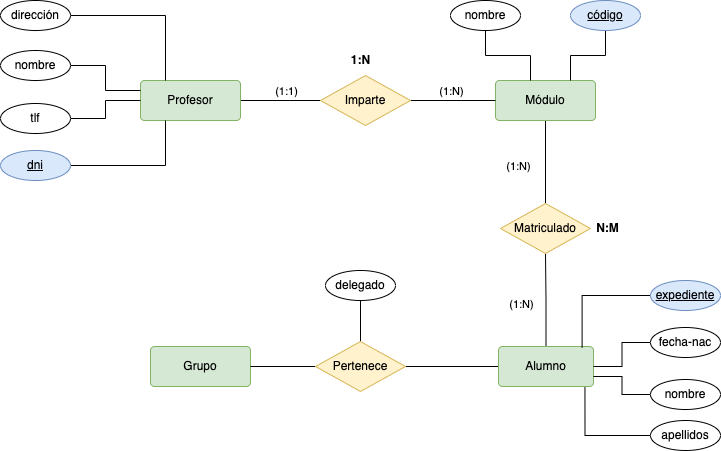

The diagram above was exported from draw.io. Its source (the exported page's mxGraphModel, read from the mxfile embedded in the PNG):
<mxGraphModel dx="1911" dy="652" grid="1" gridSize="10" guides="1" tooltips="1" connect="1" arrows="1" fold="1" page="1" pageScale="1" pageWidth="827" pageHeight="1169" math="0" shadow="0">
  <root>
    <mxCell id="Pm9PlNaNZf4zp0m3GHqy-0" />
    <mxCell id="Pm9PlNaNZf4zp0m3GHqy-1" parent="Pm9PlNaNZf4zp0m3GHqy-0" />
    <mxCell id="Pm9PlNaNZf4zp0m3GHqy-2" style="edgeStyle=orthogonalEdgeStyle;rounded=0;orthogonalLoop=1;jettySize=auto;html=1;endArrow=none;endFill=0;" edge="1" parent="Pm9PlNaNZf4zp0m3GHqy-1" source="Pm9PlNaNZf4zp0m3GHqy-4" target="Pm9PlNaNZf4zp0m3GHqy-10">
      <mxGeometry relative="1" as="geometry" />
    </mxCell>
    <mxCell id="Pm9PlNaNZf4zp0m3GHqy-3" value="(1:1)" style="edgeLabel;html=1;align=center;verticalAlign=middle;resizable=0;points=[];" vertex="1" connectable="0" parent="Pm9PlNaNZf4zp0m3GHqy-2">
      <mxGeometry x="0.125" relative="1" as="geometry">
        <mxPoint y="-10" as="offset" />
      </mxGeometry>
    </mxCell>
    <mxCell id="Pm9PlNaNZf4zp0m3GHqy-4" value="Profesor" style="rounded=1;arcSize=10;whiteSpace=wrap;html=1;align=center;fillColor=#d5e8d4;strokeColor=#82b366;" vertex="1" parent="Pm9PlNaNZf4zp0m3GHqy-1">
      <mxGeometry x="-650" y="110" width="100" height="40" as="geometry" />
    </mxCell>
    <mxCell id="Pm9PlNaNZf4zp0m3GHqy-5" style="edgeStyle=orthogonalEdgeStyle;rounded=0;orthogonalLoop=1;jettySize=auto;html=1;entryX=0.5;entryY=0;entryDx=0;entryDy=0;endArrow=none;endFill=0;" edge="1" parent="Pm9PlNaNZf4zp0m3GHqy-1" source="Pm9PlNaNZf4zp0m3GHqy-7" target="Pm9PlNaNZf4zp0m3GHqy-18">
      <mxGeometry relative="1" as="geometry" />
    </mxCell>
    <mxCell id="Pm9PlNaNZf4zp0m3GHqy-6" value="(1:N)" style="edgeLabel;html=1;align=center;verticalAlign=middle;resizable=0;points=[];" vertex="1" connectable="0" parent="Pm9PlNaNZf4zp0m3GHqy-5">
      <mxGeometry x="-0.0358" y="1" relative="1" as="geometry">
        <mxPoint x="-29" y="5" as="offset" />
      </mxGeometry>
    </mxCell>
    <mxCell id="Pm9PlNaNZf4zp0m3GHqy-7" value="Módulo" style="rounded=1;arcSize=10;whiteSpace=wrap;html=1;align=center;fillColor=#d5e8d4;strokeColor=#82b366;" vertex="1" parent="Pm9PlNaNZf4zp0m3GHqy-1">
      <mxGeometry x="-295" y="110" width="100" height="40" as="geometry" />
    </mxCell>
    <mxCell id="Pm9PlNaNZf4zp0m3GHqy-8" style="edgeStyle=orthogonalEdgeStyle;rounded=0;orthogonalLoop=1;jettySize=auto;html=1;entryX=0;entryY=0.5;entryDx=0;entryDy=0;endArrow=none;endFill=0;" edge="1" parent="Pm9PlNaNZf4zp0m3GHqy-1" source="Pm9PlNaNZf4zp0m3GHqy-10" target="Pm9PlNaNZf4zp0m3GHqy-7">
      <mxGeometry relative="1" as="geometry" />
    </mxCell>
    <mxCell id="Pm9PlNaNZf4zp0m3GHqy-9" value="(1:N)" style="edgeLabel;html=1;align=center;verticalAlign=middle;resizable=0;points=[];" vertex="1" connectable="0" parent="Pm9PlNaNZf4zp0m3GHqy-8">
      <mxGeometry x="-0.0824" y="-2" relative="1" as="geometry">
        <mxPoint x="1" y="-12" as="offset" />
      </mxGeometry>
    </mxCell>
    <mxCell id="Pm9PlNaNZf4zp0m3GHqy-10" value="Imparte" style="shape=rhombus;perimeter=rhombusPerimeter;whiteSpace=wrap;html=1;align=center;fillColor=#fff2cc;strokeColor=#d6b656;" vertex="1" parent="Pm9PlNaNZf4zp0m3GHqy-1">
      <mxGeometry x="-470" y="105" width="90" height="50" as="geometry" />
    </mxCell>
    <mxCell id="Pm9PlNaNZf4zp0m3GHqy-11" style="edgeStyle=orthogonalEdgeStyle;rounded=0;orthogonalLoop=1;jettySize=auto;html=1;endArrow=none;endFill=0;" edge="1" parent="Pm9PlNaNZf4zp0m3GHqy-1" source="Pm9PlNaNZf4zp0m3GHqy-17" target="Pm9PlNaNZf4zp0m3GHqy-18">
      <mxGeometry relative="1" as="geometry" />
    </mxCell>
    <mxCell id="Pm9PlNaNZf4zp0m3GHqy-12" value="(1:N)" style="edgeLabel;html=1;align=center;verticalAlign=middle;resizable=0;points=[];" vertex="1" connectable="0" parent="Pm9PlNaNZf4zp0m3GHqy-11">
      <mxGeometry x="-0.0756" y="2" relative="1" as="geometry">
        <mxPoint x="-23" as="offset" />
      </mxGeometry>
    </mxCell>
    <mxCell id="szWrJAm8GU8SnYgpErNS-7" style="edgeStyle=orthogonalEdgeStyle;rounded=0;orthogonalLoop=1;jettySize=auto;html=1;entryX=1;entryY=0.5;entryDx=0;entryDy=0;endArrow=none;endFill=0;" edge="1" parent="Pm9PlNaNZf4zp0m3GHqy-1" source="Pm9PlNaNZf4zp0m3GHqy-17" target="szWrJAm8GU8SnYgpErNS-4">
      <mxGeometry relative="1" as="geometry" />
    </mxCell>
    <mxCell id="Pm9PlNaNZf4zp0m3GHqy-17" value="Alumno" style="rounded=1;arcSize=10;whiteSpace=wrap;html=1;align=center;fillColor=#d5e8d4;strokeColor=#82b366;" vertex="1" parent="Pm9PlNaNZf4zp0m3GHqy-1">
      <mxGeometry x="-292" y="376" width="95" height="40" as="geometry" />
    </mxCell>
    <mxCell id="Pm9PlNaNZf4zp0m3GHqy-18" value="Matriculado" style="shape=rhombus;perimeter=rhombusPerimeter;whiteSpace=wrap;html=1;align=center;fillColor=#fff2cc;strokeColor=#d6b656;" vertex="1" parent="Pm9PlNaNZf4zp0m3GHqy-1">
      <mxGeometry x="-290" y="233" width="90" height="50" as="geometry" />
    </mxCell>
    <mxCell id="Pm9PlNaNZf4zp0m3GHqy-20" style="edgeStyle=orthogonalEdgeStyle;rounded=0;orthogonalLoop=1;jettySize=auto;html=1;entryX=0.25;entryY=0;entryDx=0;entryDy=0;endArrow=none;endFill=0;" edge="1" parent="Pm9PlNaNZf4zp0m3GHqy-1" source="Pm9PlNaNZf4zp0m3GHqy-21" target="Pm9PlNaNZf4zp0m3GHqy-4">
      <mxGeometry relative="1" as="geometry" />
    </mxCell>
    <mxCell id="Pm9PlNaNZf4zp0m3GHqy-21" value="dirección" style="ellipse;whiteSpace=wrap;html=1;align=center;" vertex="1" parent="Pm9PlNaNZf4zp0m3GHqy-1">
      <mxGeometry x="-790" y="30" width="70" height="30" as="geometry" />
    </mxCell>
    <mxCell id="Pm9PlNaNZf4zp0m3GHqy-22" style="edgeStyle=orthogonalEdgeStyle;rounded=0;orthogonalLoop=1;jettySize=auto;html=1;entryX=0;entryY=0.25;entryDx=0;entryDy=0;endArrow=none;endFill=0;" edge="1" parent="Pm9PlNaNZf4zp0m3GHqy-1" source="Pm9PlNaNZf4zp0m3GHqy-23" target="Pm9PlNaNZf4zp0m3GHqy-4">
      <mxGeometry relative="1" as="geometry" />
    </mxCell>
    <mxCell id="Pm9PlNaNZf4zp0m3GHqy-23" value="nombre" style="ellipse;whiteSpace=wrap;html=1;align=center;" vertex="1" parent="Pm9PlNaNZf4zp0m3GHqy-1">
      <mxGeometry x="-790" y="80" width="70" height="30" as="geometry" />
    </mxCell>
    <mxCell id="Pm9PlNaNZf4zp0m3GHqy-24" style="edgeStyle=orthogonalEdgeStyle;rounded=0;orthogonalLoop=1;jettySize=auto;html=1;endArrow=none;endFill=0;" edge="1" parent="Pm9PlNaNZf4zp0m3GHqy-1" source="Pm9PlNaNZf4zp0m3GHqy-25" target="Pm9PlNaNZf4zp0m3GHqy-4">
      <mxGeometry relative="1" as="geometry" />
    </mxCell>
    <mxCell id="Pm9PlNaNZf4zp0m3GHqy-25" value="tlf" style="ellipse;whiteSpace=wrap;html=1;align=center;" vertex="1" parent="Pm9PlNaNZf4zp0m3GHqy-1">
      <mxGeometry x="-790" y="133" width="70" height="30" as="geometry" />
    </mxCell>
    <mxCell id="Pm9PlNaNZf4zp0m3GHqy-26" style="edgeStyle=orthogonalEdgeStyle;rounded=0;orthogonalLoop=1;jettySize=auto;html=1;entryX=0.25;entryY=1;entryDx=0;entryDy=0;endArrow=none;endFill=0;" edge="1" parent="Pm9PlNaNZf4zp0m3GHqy-1" source="Pm9PlNaNZf4zp0m3GHqy-27" target="Pm9PlNaNZf4zp0m3GHqy-4">
      <mxGeometry relative="1" as="geometry" />
    </mxCell>
    <mxCell id="Pm9PlNaNZf4zp0m3GHqy-27" value="dni" style="ellipse;whiteSpace=wrap;html=1;align=center;fontStyle=4;fillColor=#dae8fc;strokeColor=#6c8ebf;" vertex="1" parent="Pm9PlNaNZf4zp0m3GHqy-1">
      <mxGeometry x="-790" y="180" width="70" height="30" as="geometry" />
    </mxCell>
    <mxCell id="Pm9PlNaNZf4zp0m3GHqy-28" style="edgeStyle=orthogonalEdgeStyle;rounded=0;orthogonalLoop=1;jettySize=auto;html=1;endArrow=none;endFill=0;" edge="1" parent="Pm9PlNaNZf4zp0m3GHqy-1" source="Pm9PlNaNZf4zp0m3GHqy-29">
      <mxGeometry relative="1" as="geometry">
        <mxPoint x="-260" y="110" as="targetPoint" />
        <Array as="points">
          <mxPoint x="-305" y="85" />
          <mxPoint x="-260" y="85" />
          <mxPoint x="-260" y="110" />
        </Array>
      </mxGeometry>
    </mxCell>
    <mxCell id="Pm9PlNaNZf4zp0m3GHqy-29" value="nombre" style="ellipse;whiteSpace=wrap;html=1;align=center;" vertex="1" parent="Pm9PlNaNZf4zp0m3GHqy-1">
      <mxGeometry x="-340" y="30" width="70" height="30" as="geometry" />
    </mxCell>
    <mxCell id="Pm9PlNaNZf4zp0m3GHqy-30" style="edgeStyle=orthogonalEdgeStyle;rounded=0;orthogonalLoop=1;jettySize=auto;html=1;endArrow=none;endFill=0;entryX=0.75;entryY=0;entryDx=0;entryDy=0;" edge="1" parent="Pm9PlNaNZf4zp0m3GHqy-1" source="Pm9PlNaNZf4zp0m3GHqy-31" target="Pm9PlNaNZf4zp0m3GHqy-7">
      <mxGeometry relative="1" as="geometry">
        <mxPoint x="-220" y="100" as="targetPoint" />
      </mxGeometry>
    </mxCell>
    <mxCell id="Pm9PlNaNZf4zp0m3GHqy-31" value="código" style="ellipse;whiteSpace=wrap;html=1;align=center;fontStyle=4;fillColor=#dae8fc;strokeColor=#6c8ebf;" vertex="1" parent="Pm9PlNaNZf4zp0m3GHqy-1">
      <mxGeometry x="-220" y="30" width="70" height="30" as="geometry" />
    </mxCell>
    <mxCell id="Pm9PlNaNZf4zp0m3GHqy-32" style="edgeStyle=orthogonalEdgeStyle;rounded=0;orthogonalLoop=1;jettySize=auto;html=1;entryX=1;entryY=0.5;entryDx=0;entryDy=0;endArrow=none;endFill=0;" edge="1" parent="Pm9PlNaNZf4zp0m3GHqy-1" source="Pm9PlNaNZf4zp0m3GHqy-33" target="Pm9PlNaNZf4zp0m3GHqy-17">
      <mxGeometry relative="1" as="geometry" />
    </mxCell>
    <mxCell id="Pm9PlNaNZf4zp0m3GHqy-33" value="fecha-nac" style="ellipse;whiteSpace=wrap;html=1;align=center;" vertex="1" parent="Pm9PlNaNZf4zp0m3GHqy-1">
      <mxGeometry x="-140" y="357" width="70" height="30" as="geometry" />
    </mxCell>
    <mxCell id="Pm9PlNaNZf4zp0m3GHqy-34" style="edgeStyle=orthogonalEdgeStyle;rounded=0;orthogonalLoop=1;jettySize=auto;html=1;entryX=1;entryY=0.75;entryDx=0;entryDy=0;endArrow=none;endFill=0;" edge="1" parent="Pm9PlNaNZf4zp0m3GHqy-1" source="Pm9PlNaNZf4zp0m3GHqy-35" target="Pm9PlNaNZf4zp0m3GHqy-17">
      <mxGeometry relative="1" as="geometry" />
    </mxCell>
    <mxCell id="Pm9PlNaNZf4zp0m3GHqy-35" value="nombre" style="ellipse;whiteSpace=wrap;html=1;align=center;" vertex="1" parent="Pm9PlNaNZf4zp0m3GHqy-1">
      <mxGeometry x="-140" y="409" width="70" height="30" as="geometry" />
    </mxCell>
    <mxCell id="Pm9PlNaNZf4zp0m3GHqy-36" style="edgeStyle=orthogonalEdgeStyle;rounded=0;orthogonalLoop=1;jettySize=auto;html=1;entryX=0.91;entryY=1.025;entryDx=0;entryDy=0;entryPerimeter=0;endArrow=none;endFill=0;" edge="1" parent="Pm9PlNaNZf4zp0m3GHqy-1" source="Pm9PlNaNZf4zp0m3GHqy-37" target="Pm9PlNaNZf4zp0m3GHqy-17">
      <mxGeometry relative="1" as="geometry" />
    </mxCell>
    <mxCell id="Pm9PlNaNZf4zp0m3GHqy-37" value="apellidos" style="ellipse;whiteSpace=wrap;html=1;align=center;" vertex="1" parent="Pm9PlNaNZf4zp0m3GHqy-1">
      <mxGeometry x="-140" y="450" width="70" height="30" as="geometry" />
    </mxCell>
    <mxCell id="Pm9PlNaNZf4zp0m3GHqy-38" style="edgeStyle=orthogonalEdgeStyle;rounded=0;orthogonalLoop=1;jettySize=auto;html=1;entryX=0.88;entryY=0.025;entryDx=0;entryDy=0;entryPerimeter=0;endArrow=none;endFill=0;" edge="1" parent="Pm9PlNaNZf4zp0m3GHqy-1" source="Pm9PlNaNZf4zp0m3GHqy-39" target="Pm9PlNaNZf4zp0m3GHqy-17">
      <mxGeometry relative="1" as="geometry" />
    </mxCell>
    <mxCell id="Pm9PlNaNZf4zp0m3GHqy-39" value="expediente" style="ellipse;whiteSpace=wrap;html=1;align=center;fontStyle=4;fillColor=#dae8fc;strokeColor=#6c8ebf;" vertex="1" parent="Pm9PlNaNZf4zp0m3GHqy-1">
      <mxGeometry x="-140" y="310" width="70" height="30" as="geometry" />
    </mxCell>
    <mxCell id="Pm9PlNaNZf4zp0m3GHqy-40" value="&lt;b&gt;1:N&lt;/b&gt;" style="text;html=1;align=center;verticalAlign=middle;resizable=0;points=[];autosize=1;strokeColor=none;fillColor=none;" vertex="1" parent="Pm9PlNaNZf4zp0m3GHqy-1">
      <mxGeometry x="-450" y="75" width="40" height="30" as="geometry" />
    </mxCell>
    <mxCell id="Pm9PlNaNZf4zp0m3GHqy-41" value="&lt;b&gt;N:M&lt;/b&gt;" style="text;html=1;align=center;verticalAlign=middle;resizable=0;points=[];autosize=1;strokeColor=none;fillColor=none;" vertex="1" parent="Pm9PlNaNZf4zp0m3GHqy-1">
      <mxGeometry x="-208" y="243" width="50" height="30" as="geometry" />
    </mxCell>
    <mxCell id="szWrJAm8GU8SnYgpErNS-2" value="Grupo" style="rounded=1;arcSize=10;whiteSpace=wrap;html=1;align=center;fillColor=#d5e8d4;strokeColor=#82b366;" vertex="1" parent="Pm9PlNaNZf4zp0m3GHqy-1">
      <mxGeometry x="-640" y="376" width="100" height="40" as="geometry" />
    </mxCell>
    <mxCell id="szWrJAm8GU8SnYgpErNS-3" style="edgeStyle=orthogonalEdgeStyle;rounded=0;orthogonalLoop=1;jettySize=auto;html=1;entryX=1;entryY=0.5;entryDx=0;entryDy=0;endArrow=none;endFill=0;" edge="1" parent="Pm9PlNaNZf4zp0m3GHqy-1" source="szWrJAm8GU8SnYgpErNS-4" target="szWrJAm8GU8SnYgpErNS-2">
      <mxGeometry relative="1" as="geometry" />
    </mxCell>
    <mxCell id="szWrJAm8GU8SnYgpErNS-8" style="edgeStyle=orthogonalEdgeStyle;rounded=0;orthogonalLoop=1;jettySize=auto;html=1;entryX=0.5;entryY=1;entryDx=0;entryDy=0;endArrow=none;endFill=0;" edge="1" parent="Pm9PlNaNZf4zp0m3GHqy-1" source="szWrJAm8GU8SnYgpErNS-4" target="szWrJAm8GU8SnYgpErNS-6">
      <mxGeometry relative="1" as="geometry" />
    </mxCell>
    <mxCell id="szWrJAm8GU8SnYgpErNS-4" value="Pertenece" style="shape=rhombus;perimeter=rhombusPerimeter;whiteSpace=wrap;html=1;align=center;fillColor=#fff2cc;strokeColor=#d6b656;" vertex="1" parent="Pm9PlNaNZf4zp0m3GHqy-1">
      <mxGeometry x="-475" y="371" width="90" height="50" as="geometry" />
    </mxCell>
    <mxCell id="szWrJAm8GU8SnYgpErNS-6" value="delegado" style="ellipse;whiteSpace=wrap;html=1;align=center;" vertex="1" parent="Pm9PlNaNZf4zp0m3GHqy-1">
      <mxGeometry x="-465" y="300" width="70" height="30" as="geometry" />
    </mxCell>
  </root>
</mxGraphModel>